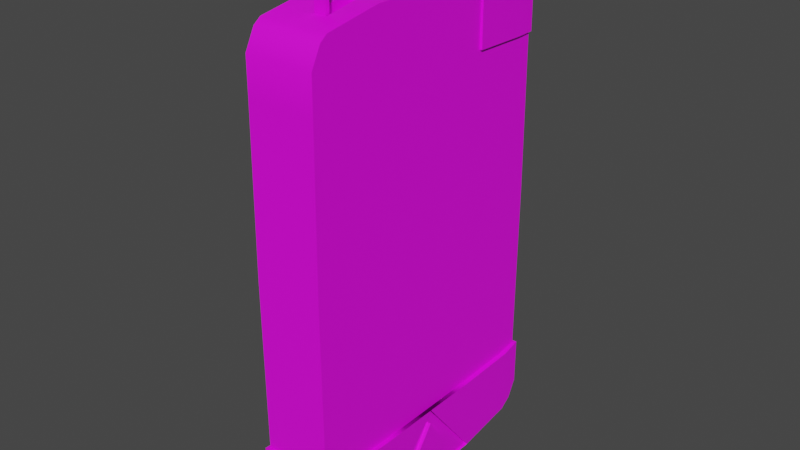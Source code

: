 # Source: Notelinkv2.blend  (saved by Blender 3.5.10; exported with 4.5.12 LTS)
import bpy
from mathutils import Matrix  # noqa: F401  (used for matrix-valued properties, if any)

bpy.ops.wm.read_factory_settings(use_empty=True)
scene = bpy.context.scene
scene.name = 'Scene'

# ---- collections
col_collection = bpy.data.collections.new('Collection'); scene.collection.children.link(col_collection)

# ---- images (referenced by path relative to the original .blend; pixels are not part of the script)
import os
ASSET_DIR = os.environ.get("B2B_ASSET_DIR", "")  # directory of the original .blend (textures are referenced by path, not embedded)
HERE = os.path.dirname(os.path.abspath(__file__))  # packed textures are extracted next to this script under _unpacked/

def load_image(name, relpath, width, height, colorspace="sRGB"):
    """Load a texture the original file referenced (path relative to the .blend, or extracted next to this script)."""
    p = next((c for c in (os.path.join(HERE, relpath), os.path.join(ASSET_DIR, relpath)) if relpath and os.path.exists(c)), "")
    if p:
        img = bpy.data.images.load(p, check_existing=True)
        img.name = name
    else:  # same state as the original file: an image datablock whose file is absent (Cycles renders it pink)
        img = bpy.data.images.new(name, width, height)
        img.source = "FILE"
        img.filepath = "//" + (relpath or name)
    img.colorspace_settings.name = colorspace
    return img
img_tela_png = load_image('Tela.png', 'Tela.png', 1024, 1024, 'sRGB')
img_noteblack_png = load_image('Noteblack.png', 'Noteblack.png', 1024, 1024, 'sRGB')
img_antena_png = load_image('Antena.png', 'Antena.png', 1024, 1024, 'sRGB')

# ---- materials (node trees are filled in below, after node groups)
mat_material_003 = bpy.data.materials.new('Material.003')
mat_material_003.use_transparent_shadow = False
mat_material = bpy.data.materials.new('Material')
mat_material.use_transparent_shadow = False
mat_material_002 = bpy.data.materials.new('Material.002')
mat_material_002.use_transparent_shadow = False

# ---- node groups
ng_auto_smooth = bpy.data.node_groups.new('Auto Smooth', 'GeometryNodeTree')
_s = ng_auto_smooth.interface.new_socket(name='Geometry', in_out='OUTPUT', socket_type='NodeSocketGeometry')
_s = ng_auto_smooth.interface.new_socket(name='Geometry', in_out='INPUT', socket_type='NodeSocketGeometry')
_s = ng_auto_smooth.interface.new_socket(name='Angle', in_out='INPUT', socket_type='NodeSocketFloat')
_s.subtype = 'ANGLE'
_s.min_value = 0.0
_s.max_value = 3.142
ng_auto_smooth.is_modifier = True
_N = ng_auto_smooth.nodes; _L = ng_auto_smooth.links
n0 = _N.new('NodeGroupOutput'); n0.name = 'Group Output'; n0.location = (480, -100)
n1 = _N.new('NodeGroupInput'); n1.name = 'Group Input'; n1.location = (-420, -300)
n2 = _N.new('NodeGroupInput'); n2.name = 'Group Input.001'; n2.location = (-60, -100)
n3 = _N.new('GeometryNodeSetShadeSmooth'); n3.name = 'Set Shade Smooth'; n3.location = (120, -100)
n3.domain = 'EDGE'
n4 = _N.new('GeometryNodeSetShadeSmooth'); n4.name = 'Set Shade Smooth.001'; n4.location = (300, -100)
n5 = _N.new('GeometryNodeInputMeshEdgeAngle'); n5.name = 'Edge Angle'; n5.location = (-420, -220)
n6 = _N.new('GeometryNodeInputEdgeSmooth'); n6.name = 'Is Edge Smooth'; n6.location = (-60, -160)
n7 = _N.new('GeometryNodeInputShadeSmooth'); n7.name = 'Is Face Smooth'; n7.location = (-240, -340)
n8 = _N.new('FunctionNodeBooleanMath'); n8.name = 'Boolean Math'; n8.location = (-60, -220)
n9 = _N.new('FunctionNodeCompare'); n9.name = 'Compare'; n9.location = (-240, -180)
n9.operation = 'LESS_EQUAL'
_L.new(n5.outputs[0], n9.inputs[0])
_L.new(n4.outputs[0], n0.inputs[0])
_L.new(n1.outputs[1], n9.inputs[1])
_L.new(n9.outputs[0], n8.inputs[0])
_L.new(n7.outputs[0], n8.inputs[1])
_L.new(n2.outputs[0], n3.inputs[0])
_L.new(n6.outputs[0], n3.inputs[1])
_L.new(n3.outputs[0], n4.inputs[0])
_L.new(n8.outputs[0], n3.inputs[2])
n0.is_active_output = True

# ---- material node trees
mat_material_003.use_nodes = True; mat_material_003.node_tree.nodes.clear()
_N = mat_material_003.node_tree.nodes; _L = mat_material_003.node_tree.links
n0 = _N.new('ShaderNodeBsdfPrincipled'); n0.name = 'Principled BSDF'; n0.location = (10, 300)
n0.distribution = 'GGX'
n0.subsurface_method = 'RANDOM_WALK_SKIN'
n0.inputs[3].default_value = 1.45
n0.inputs[27].default_value = (0.0, 0.0, 0.0, 1.0)
n0.inputs[28].default_value = 1.0
n1 = _N.new('ShaderNodeOutputMaterial'); n1.name = 'Material Output'; n1.location = (300, 300)
n2 = _N.new('ShaderNodeTexImage'); n2.name = 'Image Texture'; n2.location = (-341, 145)
n2.image = img_tela_png
n2.interpolation = 'Closest'
_L.new(n0.outputs[0], n1.inputs[0])
_L.new(n2.outputs[0], n0.inputs[0])
n1.is_active_output = True
mat_material.use_nodes = True; mat_material.node_tree.nodes.clear()
_N = mat_material.node_tree.nodes; _L = mat_material.node_tree.links
n0 = _N.new('ShaderNodeOutputMaterial'); n0.name = 'Material Output'; n0.location = (300, 300)
n1 = _N.new('ShaderNodeTexImage'); n1.name = 'Image Texture'; n1.location = (-504, 209)
n1.image = img_noteblack_png
n1.interpolation = 'Closest'
n2 = _N.new('ShaderNodeBsdfPrincipled'); n2.name = 'Principled BSDF'; n2.location = (10, 300)
n2.distribution = 'GGX'
n2.subsurface_method = 'RANDOM_WALK_SKIN'
n2.inputs[3].default_value = 1.45
n2.inputs[27].default_value = (0.0, 0.0, 0.0, 1.0)
n2.inputs[28].default_value = 1.0
_L.new(n2.outputs[0], n0.inputs[0])
_L.new(n1.outputs[0], n2.inputs[0])
n0.is_active_output = True
mat_material_002.use_nodes = True; mat_material_002.node_tree.nodes.clear()
_N = mat_material_002.node_tree.nodes; _L = mat_material_002.node_tree.links
n0 = _N.new('ShaderNodeBsdfPrincipled'); n0.name = 'Principled BSDF'; n0.location = (10, 300)
n0.distribution = 'GGX'
n0.subsurface_method = 'RANDOM_WALK_SKIN'
n0.inputs[3].default_value = 1.45
n0.inputs[27].default_value = (0.0, 0.0, 0.0, 1.0)
n0.inputs[28].default_value = 1.0
n1 = _N.new('ShaderNodeOutputMaterial'); n1.name = 'Material Output'; n1.location = (300, 300)
n2 = _N.new('ShaderNodeTexImage'); n2.name = 'Image Texture'; n2.location = (-321, 157)
n2.image = img_antena_png
n2.interpolation = 'Closest'
_L.new(n0.outputs[0], n1.inputs[0])
_L.new(n2.outputs[0], n0.inputs[0])
n1.is_active_output = True

# ---- world
world_world = bpy.data.worlds.new('World'); scene.world = world_world
world_world.use_nodes = True; world_world.node_tree.nodes.clear()
_N = world_world.node_tree.nodes; _L = world_world.node_tree.links
n0 = _N.new('ShaderNodeOutputWorld'); n0.name = 'World Output'; n0.location = (300, 300)
n1 = _N.new('ShaderNodeBackground'); n1.name = 'Background'; n1.location = (10, 300)
n1.inputs[0].default_value = (0.05088, 0.05088, 0.05088, 1.0)
_L.new(n1.outputs[0], n0.inputs[0])
n0.is_active_output = True
world_world.color = (0.05088, 0.05088, 0.05088)
world_world.use_sun_shadow = False
world_world.sun_shadow_jitter_overblur = 0.0

# ---- meshes
me_plane_001 = bpy.data.meshes.new('Plane.001')
me_plane_001.from_pydata([(-0.733, 5.718e-05, 0.8107), (-0.733, -0.297, 0.8107), (-0.733, 0.2971, 0.8107), (-0.002891, -0.5634, 0.8107), (-0.7246, -0.5568, 0.8107), (-0.002891, 0.558, 0.8107), (-0.7265, 0.5518, 0.8107), (0.8047, 5.719e-05, 0.8107), (0.8047, -0.2848, 0.8107), (0.8047, 0.2849, 0.8107), (0.7942, -0.5591, 0.8107), (0.7968, 0.5537, 0.8107), (-0.3637, -0.5601, 0.8107), (-0.3647, 0.5549, 0.8107), (0.3957, -0.5612, 0.8107), (0.397, 0.5559, 0.8107)], [], [(3, 14, 10, 8, 7, 9, 11, 15, 5, 13, 6, 2, 0, 1, 4, 12)])
me_plane_001.polygons.foreach_set('use_smooth', [True] * 1)
_uv = me_plane_001.uv_layers.new(name='UVMap')
_uv.uv.foreach_set('vector', [0.0, 0.5252, 0.001395, 0.266, 0.00279, 0.006833, 0.1812, 0.0, 0.3664, 3.876e-08, 0.5517, 7.753e-08, 0.7265, 0.005144, 0.7279, 0.2652, 0.7293, 0.5252, 0.7273, 0.7605, 0.7252, 0.9958, 0.5596, 1.0, 0.3664, 1.0, 0.1732, 1.0, 0.00426, 0.9946, 0.00213, 0.7599])
me_plane_001.materials.append(mat_material_003)
me_plane_001.update()
me_plane = bpy.data.meshes.new('Plane')
me_plane.from_pydata([(-0.002891, -0.6426, 0.501), (-0.002891, 0.6429, 0.501), (-1.045, 5.718e-05, 0.501), (-0.002891, 5.718e-05, 0.501), (-1.045, -0.298, 0.501), (-0.002891, -0.2905, 0.501), (-0.002891, 0.2907, 0.501), (-1.045, 0.2981, 0.501), (-0.002891, -0.6426, 0.8107), (-0.002891, 0.6429, 0.8107), (-1.045, 5.718e-05, 0.8107), (1.161, 5.77e-05, 0.8107), (-0.3646, 0.6386, 0.501), (-1.045, -0.298, 0.8107), (1.161, -0.2838, 0.8107), (-0.3646, -0.6383, 0.8107), (1.161, 0.2839, 0.8107), (-0.3646, -0.6383, 0.501), (-1.045, 0.2981, 0.8107), (-0.7262, 0.6342, 0.501), (-0.7262, -0.6339, 0.501), (-0.733, 5.718e-05, 0.501), (-0.733, -0.297, 0.501), (-0.733, 0.2971, 0.501), (-0.7262, 0.6342, 0.8107), (-0.7262, -0.6339, 0.8107), (-0.733, 5.718e-05, 0.8107), (-0.733, -0.297, 0.8107), (-0.733, 0.2971, 0.8107), (-1.002, -0.5558, 0.501), (-0.002891, -0.5634, 0.501), (-1.002, -0.5558, 0.8107), (-0.002891, -0.5634, 0.8107), (-0.7246, -0.5568, 0.8107), (-0.7246, -0.5568, 0.501), (-0.002891, 0.558, 0.501), (-0.002891, 0.558, 0.8107), (-0.7265, 0.5518, 0.8107), (-0.7265, 0.5518, 0.501), (0.7821, -0.6381, 0.501), (0.7821, 0.6384, 0.501), (0.8047, 5.719e-05, 0.501), (0.8047, -0.2848, 0.501), (0.8047, 0.2849, 0.501), (0.7821, -0.6381, 0.8107), (0.7821, 0.6384, 0.8107), (0.8047, 5.719e-05, 0.8107), (0.8047, -0.2848, 0.8107), (0.8047, 0.2849, 0.8107), (0.7942, -0.5591, 0.8107), (0.7942, -0.5591, 0.501), (0.7968, 0.5537, 0.8107), (0.7968, 0.5537, 0.501), (-0.8902, -0.6329, 0.501), (-0.9772, -0.5885, 0.501), (-0.9772, -0.5885, 0.8107), (-0.8902, -0.6329, 0.8107), (-0.3679, 5.718e-05, 0.501), (-0.3679, -0.2938, 0.501), (-0.3679, 0.2939, 0.501), (-0.3646, 0.6386, 0.8107), (-0.3637, -0.5601, 0.8107), (-0.3637, -0.5601, 0.501), (-0.3647, 0.5549, 0.8107), (-0.3647, 0.5549, 0.501), (0.3896, 0.6407, 0.501), (0.4009, 5.719e-05, 0.501), (0.4009, -0.2877, 0.501), (0.4009, 0.2878, 0.501), (0.3896, 0.6407, 0.8107), (0.3957, -0.5612, 0.8107), (0.397, 0.5559, 0.8107), (0.3896, -0.6404, 0.501), (0.3896, -0.6404, 0.8107), (0.3957, -0.5612, 0.501), (0.397, 0.5559, 0.501), (-1.045, -0.298, 0.7144), (-1.002, -0.5558, 0.7162), (-1.002, -0.5558, 0.6505), (-1.045, -0.298, 0.6519), (-1.045, -0.2526, 0.8107), (-1.045, -0.2515, 0.501), (-1.045, -0.2523, 0.7128), (-1.045, -0.2521, 0.6534), (-1.019, -0.4518, 0.7155), (-1.019, -0.4521, 0.6511), (-0.9901, -0.2934, 0.7144), (-0.9901, -0.2934, 0.6519), (-0.9901, -0.2477, 0.7128), (-0.9901, -0.2475, 0.6534), (-0.9643, -0.4472, 0.7155), (-0.9643, -0.4475, 0.6511), (-1.012, 0.5539, 0.4938), (-1.053, 0.2995, 0.4937), (-0.733, 0.2971, 0.4901), (-1.012, 0.5539, 0.8178), (-1.053, 0.2995, 0.818), (-0.733, 0.2971, 0.8216), (-0.7263, 0.642, 0.4933), (-0.7263, 0.642, 0.8184), (-0.7265, 0.5518, 0.8216), (-0.7265, 0.5518, 0.4901), (-0.8921, 0.6411, 0.4938), (-0.9819, 0.5946, 0.4938), (-0.9819, 0.5946, 0.8179), (-0.8921, 0.6411, 0.8178), (1.175, -0.2855, 0.4874), (1.175, 5.77e-05, 0.4869), (1.111, -0.5649, 0.4878), (1.175, 0.2855, 0.4874), (1.168, -0.2857, 0.8215), (1.163, 0.002069, 0.8254), (1.111, -0.5649, 0.8239), (1.162, 0.2858, 0.8215), (0.7942, -0.5591, 0.4811), (1.114, 0.5594, 0.4878), (1.114, 0.5594, 0.8239), (0.8047, 5.719e-05, 0.8306), (0.7968, 0.5537, 0.4811), (0.8047, 5.719e-05, 0.4811), (0.8047, -0.2848, 0.4811), (0.8047, 0.2849, 0.4811), (0.8047, -0.2848, 0.8306), (0.8047, 0.2849, 0.8306), (0.7942, -0.5591, 0.8306), (0.7968, 0.5537, 0.8306), (0.7822, -0.653, 0.4877), (0.7822, -0.653, 0.824), (0.7822, 0.6533, 0.4878), (0.7822, 0.6533, 0.8239), (1.076, -0.6117, 0.8238), (0.9962, -0.6524, 0.8238), (0.9962, -0.6524, 0.4879), (1.076, -0.6117, 0.4879), (0.9962, 0.6527, 0.8238), (1.076, 0.6117, 0.8238), (1.076, 0.6117, 0.4879), (0.9962, 0.6527, 0.4879), (1.052, 5.755e-05, 0.8107), (0.8937, 5.732e-05, 0.8107), (1.052, -0.0982, 0.8107), (1.052, 0.1059, 0.8107), (1.052, 5.755e-05, 0.8294), (0.8937, 5.732e-05, 0.8294), (1.052, 0.1059, 0.8294), (1.046, 0.114, 0.8107), (0.8882, 0.008187, 0.8107), (0.8882, 0.008187, 0.8294), (1.046, 0.114, 0.8294), (1.062, 5.755e-05, 0.8107), (1.062, 5.755e-05, 0.8294), (1.062, 5.755e-05, 0.8107), (1.062, 0.1059, 0.8107), (1.062, 0.1059, 0.8294), (1.062, 5.755e-05, 0.8294), (0.8752, -3.248e-05, 0.8107), (0.8752, -3.248e-05, 0.8294), (1.062, 0.1234, 0.8291), (1.062, 0.1234, 0.8104), (1.052, 5.755e-05, 0.8107), (0.8937, 5.732e-05, 0.8107), (1.052, 5.755e-05, 0.8294), (0.8937, 5.732e-05, 0.8294), (1.052, -0.1155, 0.8294), (1.046, -0.1243, 0.8107), (0.8882, -0.01005, 0.8107), (0.8882, -0.01005, 0.8294), (1.046, -0.1243, 0.8294), (1.062, 5.755e-05, 0.8107), (1.062, -0.1155, 0.8107), (1.062, -0.1155, 0.8294), (1.062, 5.755e-05, 0.8294), (0.8752, -3.248e-05, 0.8107), (0.8752, -3.248e-05, 0.8294), (1.062, -0.1344, 0.8291), (1.062, -0.1344, 0.8104)], [], [(64, 12, 1, 35), (58, 57, 3, 5), (62, 58, 5, 30), (57, 59, 6, 3), (63, 36, 9, 60), (20, 34, 62, 17), (44, 39, 126, 127), (16, 11, 111, 113), (25, 15, 61, 33), (23, 38, 64, 59), (42, 41, 119, 120), (40, 45, 129, 128), (37, 24, 99, 100), (50, 42, 120, 114), (53, 20, 25, 56), (7, 2, 10, 18), (17, 0, 8, 15), (11, 14, 110, 111), (46, 16, 113, 117), (65, 1, 9, 69), (2, 81, 83, 82, 80, 10), (19, 38, 101, 98), (49, 44, 127, 124), (38, 23, 94, 101), (12, 19, 24, 60), (10, 26, 28, 18), (31, 33, 27, 13), (13, 27, 26, 10, 80), (2, 7, 23, 21), (29, 4, 22, 34), (4, 81, 2, 21, 22), (29, 54, 55, 31, 77, 78), (28, 37, 100, 97), (4, 29, 78, 85, 79), (41, 43, 121, 119), (15, 8, 32, 61), (39, 50, 114, 126), (17, 62, 30, 0), (45, 51, 125, 129), (7, 18, 28, 97, 96, 93, 94, 23), (24, 19, 98, 99), (51, 48, 123, 125), (55, 56, 25, 33, 31), (46, 47, 122, 117), (59, 64, 35, 6), (43, 52, 118, 121), (68, 75, 52, 43), (72, 74, 50, 39), (73, 44, 49, 70), (47, 49, 124, 122), (72, 39, 44, 73), (1, 12, 60, 9), (20, 17, 15, 25), (21, 23, 59, 57), (71, 51, 45, 69), (66, 68, 43, 41), (74, 67, 42, 50), (67, 66, 41, 42), (75, 65, 40, 52), (53, 56, 55, 54), (53, 54, 29, 34, 20), (48, 46, 117, 123), (52, 40, 128, 118), (14, 46, 117, 110), (37, 63, 60, 24), (34, 22, 58, 62), (22, 21, 57, 58), (38, 19, 12, 64), (35, 1, 65, 75), (5, 3, 66, 67), (30, 5, 67, 74), (3, 6, 68, 66), (36, 71, 69, 9), (0, 72, 73, 8), (8, 73, 70, 32), (0, 30, 74, 72), (6, 35, 75, 68), (40, 65, 69, 45), (76, 84, 77, 31, 13), (82, 83, 89, 88), (80, 82, 76, 13), (87, 91, 90, 86), (84, 76, 86, 90), (79, 83, 81, 4), (84, 85, 78, 77), (86, 88, 89, 87), (79, 85, 91, 87), (83, 79, 87, 89), (76, 82, 88, 86), (85, 84, 90, 91), (103, 92, 95, 104), (92, 93, 96, 95), (92, 103, 102, 98, 101), (98, 102, 105, 99), (95, 100, 99, 105, 104), (93, 92, 101, 94), (96, 97, 100, 95), (103, 104, 105, 102), (46, 14, 11, 138, 140, 139), (16, 46, 139, 141, 138, 11), (127, 131, 130, 112, 124), (120, 119, 107, 106), (114, 120, 106, 108), (119, 121, 109, 107), (122, 110, 117), (124, 112, 110, 122), (117, 113, 123), (108, 106, 110, 112), (107, 109, 113, 111), (133, 108, 112, 130), (106, 107, 111, 110), (137, 128, 129, 134), (115, 136, 135, 116), (125, 116, 135, 134, 129), (126, 132, 131, 127), (109, 115, 116, 113), (123, 113, 116, 125), (121, 118, 115, 109), (118, 128, 137, 136, 115), (131, 132, 133, 130), (135, 136, 137, 134), (126, 114, 108, 133, 132), (142, 144, 143), (155, 156, 147, 146), (145, 146, 147, 148), (139, 146, 145, 141), (143, 147, 146, 139), (144, 148, 147, 143), (141, 145, 148, 144), (142, 150, 149, 138), (151, 152, 153, 154), (141, 152, 151, 138), (144, 153, 152, 141), (142, 154, 153, 144), (138, 151, 154, 142), (139, 143, 156, 155), (147, 156, 143), (157, 158, 145, 148), (153, 152, 158, 157), (157, 144, 141, 158), (148, 144, 157), (144, 153, 157), (161, 163, 162), (172, 173, 166, 165), (164, 165, 166, 167), (163, 167, 166, 162), (168, 169, 170, 171), (161, 171, 170, 163), (159, 168, 171, 161), (160, 162, 173, 172), (166, 173, 162), (174, 175, 164, 167), (170, 169, 175, 174), (167, 163, 174), (163, 170, 174)])
me_plane.polygons.foreach_set('use_smooth', [True] * 155)
_uv = me_plane.uv_layers.new(name='UVMap')
_uv.uv.foreach_set('vector', [0.6723, 0.618, 0.6821, 0.618, 0.6826, 0.6602, 0.6727, 0.6602, 0.5735, 0.6176, 0.6077, 0.6176, 0.6077, 0.6602, 0.5738, 0.6602, 0.5424, 0.6181, 0.5735, 0.6176, 0.5738, 0.6602, 0.542, 0.6602, 0.6077, 0.6176, 0.6419, 0.6176, 0.6415, 0.6602, 0.6077, 0.6602, 0.4889, 0.2185, 0.4885, 0.2758, 0.4751, 0.2758, 0.4757, 0.2185, 0.5338, 0.5759, 0.5428, 0.5761, 0.5424, 0.6181, 0.5333, 0.618, 0.3899, 0.742, 0.4591, 0.742, 0.4621, 0.7453, 0.3869, 0.7454, 0.8227, 0.6083, 0.7977, 0.6612, 0.7929, 0.6605, 0.822, 0.6049, 0.5661, 0.1293, 0.5661, 0.2106, 0.5486, 0.2105, 0.5487, 0.1294, 0.6423, 0.5751, 0.672, 0.5759, 0.6723, 0.618, 0.6419, 0.6176, 0.4592, 0.6626, 0.4592, 0.5987, 0.4637, 0.5987, 0.4637, 0.6626, 0.4591, 0.4553, 0.3899, 0.4552, 0.387, 0.4519, 0.4621, 0.4519, 0.7207, 0.9586, 0.7207, 0.9844, 0.7183, 0.9868, 0.7172, 0.9586, 0.4592, 0.7241, 0.4592, 0.6626, 0.4637, 0.6626, 0.4636, 0.7241, 0.9244, 0.9718, 0.8391, 0.9718, 0.8391, 0.8107, 0.9244, 0.8107, 0.6426, 0.4355, 0.6365, 0.3135, 0.7633, 0.3072, 0.7694, 0.4292, 0.1613, 0.6111, 0.1613, 0.7198, 0.06828, 0.7198, 0.06828, 0.6111, 0.7977, 0.6612, 0.8198, 0.7159, 0.8186, 0.7199, 0.7929, 0.6605, 0.8691, 0.6615, 0.8227, 0.6083, 0.822, 0.6049, 0.8753, 0.6615, 0.07396, 0.3587, 0.07396, 0.2552, 0.1556, 0.2552, 0.1556, 0.3587, 0.6365, 0.3135, 0.6282, 0.2104, 0.6932, 0.2014, 0.7205, 0.2003, 0.7608, 0.2066, 0.7633, 0.3072, 0.8177, 0.9844, 0.8177, 0.9586, 0.8211, 0.9586, 0.8201, 0.9868, 0.3898, 0.7241, 0.3899, 0.742, 0.3869, 0.7454, 0.3853, 0.7242, 0.8177, 0.9586, 0.8176, 0.8788, 0.8211, 0.8788, 0.8211, 0.9586, 0.07396, 0.1598, 0.07396, 0.06448, 0.1556, 0.06448, 0.1556, 0.1598, 0.4244, 0.05603, 0.4236, 0.1262, 0.3569, 0.1255, 0.3574, 0.0553, 0.5492, 0.06713, 0.5487, 0.1294, 0.4904, 0.1269, 0.4914, 0.05677, 0.4914, 0.05677, 0.4904, 0.1269, 0.4236, 0.1262, 0.4244, 0.05603, 0.4812, 0.05666, 0.6077, 0.5387, 0.6424, 0.5387, 0.6423, 0.5751, 0.6077, 0.5751, 0.5429, 0.5438, 0.573, 0.5387, 0.5731, 0.5751, 0.5428, 0.5761, 0.573, 0.5387, 0.5784, 0.5387, 0.6077, 0.5387, 0.6077, 0.5751, 0.5731, 0.5751, 0.6274, 0.07562, 0.628, 0.05707, 0.7694, 0.06078, 0.7689, 0.07873, 0.7272, 0.07831, 0.696, 0.0779, 0.7207, 0.8788, 0.7207, 0.9586, 0.7172, 0.9586, 0.7173, 0.8788, 0.6258, 0.1904, 0.6274, 0.07562, 0.696, 0.0779, 0.6916, 0.1314, 0.686, 0.1827, 0.4592, 0.5987, 0.4592, 0.5348, 0.4637, 0.5348, 0.4637, 0.5987, 0.5661, 0.2106, 0.5662, 0.2918, 0.5484, 0.2916, 0.5486, 0.2105, 0.4591, 0.742, 0.4592, 0.7241, 0.4636, 0.7241, 0.4621, 0.7453, 0.5333, 0.618, 0.5424, 0.6181, 0.542, 0.6602, 0.5328, 0.6602, 0.3899, 0.4552, 0.3898, 0.4745, 0.3854, 0.4745, 0.387, 0.4519, 0.8173, 0.7815, 0.7211, 0.7814, 0.7207, 0.8788, 0.7173, 0.8788, 0.7188, 0.7788, 0.8196, 0.7789, 0.8211, 0.8788, 0.8176, 0.8788, 0.7207, 0.9844, 0.8177, 0.9844, 0.8201, 0.9868, 0.7183, 0.9868, 0.3898, 0.4745, 0.3898, 0.5348, 0.3853, 0.5348, 0.3854, 0.4745, 0.5565, 0.07276, 0.5662, 0.09243, 0.5661, 0.1293, 0.5487, 0.1294, 0.5492, 0.06713, 0.3897, 0.5987, 0.3898, 0.6626, 0.3853, 0.6626, 0.3853, 0.5987, 0.6419, 0.6176, 0.6723, 0.618, 0.6727, 0.6602, 0.6415, 0.6602, 0.4592, 0.5348, 0.4592, 0.4745, 0.4636, 0.4745, 0.4637, 0.5348, 0.6412, 0.7072, 0.6724, 0.7067, 0.6722, 0.7533, 0.6409, 0.7542, 0.5331, 0.7059, 0.5423, 0.7066, 0.5425, 0.753, 0.5333, 0.7516, 0.5648, 0.38, 0.5633, 0.4682, 0.5455, 0.4707, 0.547, 0.3812, 0.3898, 0.6626, 0.3898, 0.7241, 0.3853, 0.7242, 0.3853, 0.6626, 0.1613, 0.8377, 0.1613, 0.9556, 0.06828, 0.9556, 0.06828, 0.8377, 0.07396, 0.2552, 0.07396, 0.1598, 0.1556, 0.1598, 0.1556, 0.2552, 0.1613, 0.5025, 0.1613, 0.6111, 0.06828, 0.6111, 0.06828, 0.5025, 0.6077, 0.5751, 0.6423, 0.5751, 0.6419, 0.6176, 0.6077, 0.6176, 0.4889, 0.3391, 0.4893, 0.4024, 0.4759, 0.4001, 0.4755, 0.3379, 0.6077, 0.7072, 0.6412, 0.7072, 0.6409, 0.7542, 0.6077, 0.7542, 0.5423, 0.7066, 0.5742, 0.7072, 0.5745, 0.7542, 0.5425, 0.753, 0.5742, 0.7072, 0.6077, 0.7072, 0.6077, 0.7542, 0.5745, 0.7542, 0.6724, 0.7067, 0.6823, 0.7059, 0.6821, 0.7516, 0.6722, 0.7533, 0.9244, 0.9718, 0.9244, 0.8107, 0.9752, 0.8107, 0.9752, 0.9718, 0.534, 0.5568, 0.5391, 0.5467, 0.5429, 0.5438, 0.5428, 0.5761, 0.5338, 0.5759, 0.3898, 0.5348, 0.3897, 0.5987, 0.3853, 0.5987, 0.3853, 0.5348, 0.4592, 0.4745, 0.4591, 0.4553, 0.4621, 0.4519, 0.4636, 0.4745, 0.8198, 0.7159, 0.8691, 0.6615, 0.8753, 0.6615, 0.8186, 0.7199, 0.4893, 0.1612, 0.4889, 0.2185, 0.4757, 0.2185, 0.4763, 0.1612, 0.5428, 0.5761, 0.5731, 0.5751, 0.5735, 0.6176, 0.5424, 0.6181, 0.5731, 0.5751, 0.6077, 0.5751, 0.6077, 0.6176, 0.5735, 0.6176, 0.672, 0.5759, 0.6816, 0.5759, 0.6821, 0.618, 0.6723, 0.618, 0.6727, 0.6602, 0.6826, 0.6602, 0.6823, 0.7059, 0.6724, 0.7067, 0.5738, 0.6602, 0.6077, 0.6602, 0.6077, 0.7072, 0.5742, 0.7072, 0.542, 0.6602, 0.5738, 0.6602, 0.5742, 0.7072, 0.5423, 0.7066, 0.6077, 0.6602, 0.6415, 0.6602, 0.6412, 0.7072, 0.6077, 0.7072, 0.4885, 0.2758, 0.4889, 0.3391, 0.4755, 0.3379, 0.4751, 0.2758, 0.1613, 0.7198, 0.1613, 0.8377, 0.06828, 0.8377, 0.06828, 0.7198, 0.5662, 0.2918, 0.5648, 0.38, 0.547, 0.3812, 0.5484, 0.2916, 0.5328, 0.6602, 0.542, 0.6602, 0.5423, 0.7066, 0.5331, 0.7059, 0.6415, 0.6602, 0.6727, 0.6602, 0.6724, 0.7067, 0.6412, 0.7072, 0.07396, 0.4622, 0.07396, 0.3587, 0.1556, 0.3587, 0.1556, 0.4622, 0.7281, 0.1839, 0.7282, 0.128, 0.7272, 0.07831, 0.7689, 0.07873, 0.7633, 0.1889, 0.7205, 0.2003, 0.6932, 0.2014, 0.7036, 0.1855, 0.7105, 0.1857, 0.7608, 0.2066, 0.7205, 0.2003, 0.7281, 0.1839, 0.7633, 0.1889, 0.7004, 0.1769, 0.7041, 0.1488, 0.7127, 0.1506, 0.7146, 0.1783, 0.7282, 0.128, 0.7281, 0.1839, 0.7146, 0.1783, 0.7127, 0.1506, 0.686, 0.1827, 0.6932, 0.2014, 0.6282, 0.2104, 0.6258, 0.1904, 0.7282, 0.128, 0.6916, 0.1314, 0.696, 0.0779, 0.7272, 0.07831, 0.7146, 0.1783, 0.7105, 0.1857, 0.7036, 0.1855, 0.7004, 0.1769, 0.686, 0.1827, 0.6916, 0.1314, 0.7041, 0.1488, 0.7004, 0.1769, 0.6932, 0.2014, 0.686, 0.1827, 0.7004, 0.1769, 0.7036, 0.1855, 0.7281, 0.1839, 0.7205, 0.2003, 0.7105, 0.1857, 0.7146, 0.1783, 0.9511, 0.01202, 0.9511, 0.08118, 0.8918, 0.08115, 0.8918, 0.01199, 0.6058, 0.882, 0.6058, 0.8708, 0.6777, 0.8708, 0.6777, 0.882, 0.6058, 0.8708, 0.6058, 0.8136, 0.6778, 0.8136, 0.6777, 0.8708, 0.3642, 0.8719, 0.3736, 0.8588, 0.4023, 0.8437, 0.4554, 0.843, 0.4556, 0.8719, 0.6057, 0.9413, 0.6058, 0.9045, 0.6777, 0.9045, 0.6778, 0.9413, 0.5637, 0.8789, 0.4741, 0.8789, 0.4743, 0.8506, 0.5264, 0.8513, 0.5545, 0.8661, 0.3515, 0.9536, 0.3642, 0.8719, 0.4556, 0.8719, 0.4541, 0.9536, 0.5762, 0.959, 0.4756, 0.959, 0.4741, 0.8789, 0.5637, 0.8789, 0.6058, 0.882, 0.6777, 0.882, 0.6777, 0.9045, 0.6058, 0.9045, 0.9692, 0.5617, 0.9692, 0.6896, 0.9138, 0.6399, 0.9307, 0.616, 0.9499, 0.6332, 0.9553, 0.5812, 0.8585, 0.5902, 0.9692, 0.5617, 0.9553, 0.5812, 0.9101, 0.5975, 0.9307, 0.616, 0.9138, 0.6399, 0.7524, 0.5144, 0.7487, 0.48, 0.7538, 0.4665, 0.7607, 0.4601, 0.7673, 0.5107, 0.7412, 0.6111, 0.7412, 0.6443, 0.6981, 0.6443, 0.6981, 0.611, 0.7425, 0.5792, 0.7412, 0.6111, 0.6981, 0.611, 0.7056, 0.5785, 0.7412, 0.6443, 0.7412, 0.6775, 0.6981, 0.6775, 0.6981, 0.6443, 0.8111, 0.5041, 0.8044, 0.4458, 0.8568, 0.499, 0.7673, 0.5107, 0.7607, 0.4601, 0.8044, 0.4458, 0.8111, 0.5041, 0.8568, 0.499, 0.9097, 0.4514, 0.9005, 0.5062, 0.2297, 0.8788, 0.2292, 0.809, 0.3105, 0.809, 0.3115, 0.8783, 0.229, 0.7395, 0.229, 0.6701, 0.3104, 0.6699, 0.3114, 0.7389, 0.2298, 0.893, 0.2297, 0.8788, 0.3115, 0.8783, 0.3116, 0.8926, 0.2292, 0.809, 0.229, 0.7395, 0.3114, 0.7389, 0.3105, 0.809, 0.2299, 0.5642, 0.2302, 0.5122, 0.312, 0.5127, 0.3116, 0.5648, 0.2296, 0.6018, 0.2298, 0.586, 0.3115, 0.5865, 0.3114, 0.6023, 0.9416, 0.5143, 0.9505, 0.4657, 0.9576, 0.4729, 0.9619, 0.4862, 0.9566, 0.5191, 0.2302, 0.9669, 0.2299, 0.9148, 0.3117, 0.9144, 0.312, 0.9664, 0.229, 0.6701, 0.2296, 0.6018, 0.3114, 0.6023, 0.3104, 0.6699, 0.9005, 0.5062, 0.9097, 0.4514, 0.9505, 0.4657, 0.9416, 0.5143, 0.7412, 0.6775, 0.7422, 0.7088, 0.7052, 0.7095, 0.6981, 0.6775, 0.7422, 0.7088, 0.7439, 0.7204, 0.7189, 0.7203, 0.7097, 0.7155, 0.7052, 0.7095, 0.3117, 0.9144, 0.2299, 0.9148, 0.2298, 0.893, 0.3116, 0.8926, 0.3115, 0.5865, 0.2298, 0.586, 0.2299, 0.5642, 0.3116, 0.5648, 0.7439, 0.5682, 0.7425, 0.5792, 0.7056, 0.5785, 0.7096, 0.573, 0.7189, 0.5683, 0.3024, 0.4269, 0.2291, 0.4276, 0.2794, 0.3029, 0.2643, 0.2848, 0.277, 0.2898, 0.2729, 0.3002, 0.2602, 0.2952, 0.2089, 0.4245, 0.2602, 0.2952, 0.2729, 0.3002, 0.223, 0.425, 0.8813, 0.2366, 0.8918, 0.2366, 0.8918, 0.03214, 0.8813, 0.03214, 0.8813, 0.2567, 0.8918, 0.2567, 0.8918, 0.2366, 0.8813, 0.2366, 0.2291, 0.4276, 0.223, 0.425, 0.2729, 0.3002, 0.2794, 0.3029, 0.8813, 0.03214, 0.8918, 0.03214, 0.8918, 0.01199, 0.8813, 0.01199, 0.9616, 0.166, 0.9511, 0.166, 0.9511, 0.1458, 0.9616, 0.1458, 0.3025, 0.4476, 0.2249, 0.4476, 0.2292, 0.4342, 0.3025, 0.4339, 0.9616, 0.03214, 0.9721, 0.03214, 0.9721, 0.1458, 0.9616, 0.1458, 0.9616, 0.01199, 0.9721, 0.01199, 0.9721, 0.03214, 0.9616, 0.03214, 0.3024, 0.4269, 0.3025, 0.4339, 0.2292, 0.4342, 0.2291, 0.4276, 0.9616, 0.1458, 0.9721, 0.1458, 0.9721, 0.166, 0.9616, 0.166, 0.8813, 0.2366, 0.8813, 0.2567, 0.8614, 0.2567, 0.8614, 0.2366, 0.2729, 0.3002, 0.277, 0.2898, 0.2794, 0.3029, 0.2212, 0.4332, 0.2125, 0.4393, 0.2089, 0.4245, 0.223, 0.425, 0.2292, 0.4342, 0.2249, 0.4476, 0.2125, 0.4393, 0.2212, 0.4332, 0.9119, 0.08149, 0.9119, 0.1031, 0.8918, 0.1027, 0.8918, 0.08118, 0.223, 0.425, 0.2291, 0.4276, 0.2212, 0.4332, 0.2291, 0.4276, 0.2292, 0.4342, 0.2212, 0.4332, 0.4258, 0.3202, 0.3483, 0.3206, 0.4051, 0.2002, 0.3905, 0.1819, 0.4024, 0.1876, 0.3974, 0.1979, 0.3856, 0.1923, 0.3286, 0.3169, 0.3856, 0.1923, 0.3974, 0.1979, 0.3421, 0.3181, 0.3483, 0.3206, 0.3421, 0.3181, 0.3974, 0.1979, 0.4051, 0.2002, 0.4259, 0.3401, 0.3442, 0.3401, 0.3484, 0.3271, 0.4259, 0.3269, 0.4258, 0.3202, 0.4259, 0.3269, 0.3484, 0.3271, 0.3483, 0.3206, 0.9422, 0.1013, 0.9317, 0.1013, 0.9317, 0.08118, 0.9422, 0.08118, 0.9119, 0.1013, 0.9119, 0.08118, 0.9317, 0.08118, 0.9317, 0.1013, 0.3974, 0.1979, 0.4024, 0.1876, 0.4051, 0.2002, 0.3401, 0.3259, 0.3315, 0.3316, 0.3286, 0.3169, 0.3421, 0.3181, 0.3484, 0.3271, 0.3442, 0.3401, 0.3315, 0.3316, 0.3401, 0.3259, 0.3421, 0.3181, 0.3483, 0.3206, 0.3401, 0.3259, 0.3483, 0.3206, 0.3484, 0.3271, 0.3401, 0.3259])
me_plane.materials.append(mat_material)
me_plane.update()
me_plane_002 = bpy.data.meshes.new('Plane.002')
me_plane_002.from_pydata([(-2.795, -1.0, 0.04841), (-1.415, -1.0, 0.02572), (-2.788, 0.98, 0.05808), (-1.425, 0.9534, 0.0578), (-2.795, 0.4802, 0.04616), (-1.415, 0.4802, 0.02953), (-3.835, 0.9596, 0.05072), (-4.741, 0.4795, 0.05643), (-1.415, 0.677, 0.03068), (-2.781, 0.677, 0.02818), (-4.406, 0.6796, 0.05024), (-2.795, -1.0, 0.2211), (-1.415, -1.0, 0.2211), (-2.814, 1.028, 0.2211), (-1.425, 1.002, 0.2211), (-2.795, 0.4802, 0.2211), (-1.415, 0.4802, 0.2211), (-3.835, 1.008, 0.2211), (-4.741, 0.4795, 0.2211), (-1.415, 0.677, 0.2211), (-4.406, 0.6796, 0.2211), (-2.795, -1.0, 0.4105), (-1.415, -1.0, 0.4332), (-2.788, 0.98, 0.4159), (-1.425, 0.9534, 0.4011), (-2.795, 0.4802, 0.4128), (-1.415, 0.4802, 0.4294), (-3.835, 0.9596, 0.4082), (-4.741, 0.4795, 0.4025), (-1.415, 0.677, 0.4284), (-2.781, 0.677, 0.4153), (-4.406, 0.6796, 0.4089), (-2.795, -0.2599, 0.02574), (-1.415, -0.2599, 0.02303), (-2.795, -0.2599, 0.2211), (-1.415, -0.2599, 0.2211), (-2.795, -0.2599, 0.4332), (-1.415, -0.2599, 0.4359), (-2.795, -0.837, 0.04342), (-2.795, -0.837, 0.2211), (-2.795, -0.837, 0.4155), (-1.415, -0.837, 0.02512), (-1.415, -0.837, 0.2211), (-1.415, -0.837, 0.4338), (-8.887, -0.837, 0.04342), (-8.887, -1.0, 0.04841), (-8.887, -0.837, 0.2211), (-8.887, -1.0, 0.2211), (-8.887, -1.0, 0.4105), (-8.887, -0.837, 0.4155)], [], [(9, 2, 3, 8), (32, 4, 5, 33), (9, 10, 6, 2), (4, 7, 10, 9), (4, 9, 8, 5), (17, 20, 31, 27), (35, 16, 26, 37), (13, 17, 27, 23), (11, 12, 22, 21), (20, 18, 28, 31), (33, 5, 16, 35), (6, 10, 20, 17), (8, 3, 14, 19), (7, 4, 15, 18), (3, 2, 13, 14), (5, 8, 19, 16), (39, 38, 44, 46), (10, 7, 18, 20), (0, 1, 12, 11), (2, 6, 17, 13), (30, 29, 24, 23), (36, 37, 26, 25), (30, 23, 27, 31), (25, 30, 31, 28), (25, 26, 29, 30), (19, 14, 24, 29), (18, 15, 25, 28), (14, 13, 23, 24), (16, 19, 29, 26), (11, 21, 48, 47), (15, 34, 36, 25), (40, 43, 37, 36), (4, 32, 34, 15), (41, 33, 35, 42), (42, 35, 37, 43), (38, 32, 33, 41), (0, 38, 41, 1), (12, 42, 43, 22), (1, 41, 42, 12), (21, 22, 43, 40), (34, 39, 40, 36), (32, 38, 39, 34), (44, 45, 47, 46), (46, 47, 48, 49), (0, 11, 47, 45), (38, 0, 45, 44), (21, 40, 49, 48), (40, 39, 46, 49)])
me_plane_002.polygons.foreach_set('use_smooth', [True] * 48)
_uv = me_plane_002.uv_layers.new(name='UVMap')
_uv.uv.foreach_set('vector', [0.9186, 0.7797, 0.958, 0.7788, 0.9544, 0.9552, 0.9185, 0.9565, 0.7971, 0.7778, 0.893, 0.7778, 0.893, 0.9565, 0.7971, 0.9565, 0.9186, 0.7797, 0.9191, 0.5691, 0.9553, 0.6432, 0.958, 0.7788, 0.893, 0.7778, 0.8932, 0.5258, 0.9191, 0.5691, 0.9186, 0.7797, 0.893, 0.7778, 0.9186, 0.7797, 0.9185, 0.9565, 0.893, 0.9565, 0.3323, 0.5051, 0.3321, 0.4527, 0.3473, 0.4526, 0.3476, 0.5041, 0.3312, 0.7807, 0.3318, 0.7241, 0.3477, 0.7242, 0.3476, 0.7808, 0.3323, 0.5854, 0.3323, 0.5051, 0.3476, 0.5041, 0.3482, 0.5875, 0.2299, 0.7364, 0.2299, 0.8705, 0.2092, 0.8705, 0.2115, 0.7364, 0.3321, 0.4527, 0.3319, 0.4211, 0.3466, 0.4211, 0.3473, 0.4526, 0.3161, 0.7805, 0.3171, 0.7239, 0.3318, 0.7241, 0.3312, 0.7807, 0.3182, 0.5042, 0.3182, 0.4527, 0.3321, 0.4527, 0.3323, 0.5051, 0.3174, 0.7089, 0.32, 0.6877, 0.3322, 0.6858, 0.3319, 0.7091, 0.3187, 0.4212, 0.3172, 0.2641, 0.3313, 0.2641, 0.3319, 0.4211, 0.32, 0.6877, 0.3188, 0.5875, 0.3323, 0.5854, 0.3322, 0.6858, 0.3171, 0.7239, 0.3174, 0.7089, 0.3319, 0.7091, 0.3318, 0.7241, 0.05253, 0.9784, 0.03266, 0.9784, 0.03266, 0.2972, 0.05253, 0.2972, 0.3182, 0.4527, 0.3187, 0.4212, 0.3319, 0.4211, 0.3321, 0.4527, 0.2466, 0.7364, 0.2489, 0.8705, 0.2299, 0.8705, 0.2299, 0.7364, 0.3188, 0.5875, 0.3182, 0.5042, 0.3323, 0.5051, 0.3323, 0.5854, 0.456, 0.7795, 0.456, 0.9443, 0.4225, 0.9431, 0.4194, 0.7786, 0.5691, 0.7777, 0.5691, 0.9443, 0.4798, 0.9443, 0.4797, 0.7777, 0.456, 0.7795, 0.4194, 0.7786, 0.4219, 0.6523, 0.4557, 0.5833, 0.4797, 0.7777, 0.456, 0.7795, 0.4557, 0.5833, 0.4799, 0.5429, 0.4797, 0.7777, 0.4798, 0.9443, 0.456, 0.9443, 0.456, 0.7795, 0.3319, 0.7091, 0.3322, 0.6858, 0.3456, 0.6879, 0.3477, 0.7092, 0.3319, 0.4211, 0.3313, 0.2641, 0.3468, 0.264, 0.3466, 0.4211, 0.3322, 0.6858, 0.3323, 0.5854, 0.3482, 0.5875, 0.3456, 0.6879, 0.3318, 0.7241, 0.3319, 0.7091, 0.3477, 0.7092, 0.3477, 0.7242, 0.2299, 0.7364, 0.2115, 0.7364, 0.2115, 0.1443, 0.2299, 0.1443, 0.3313, 0.2641, 0.3311, 0.2043, 0.3482, 0.2042, 0.3468, 0.264, 0.6388, 0.7777, 0.6388, 0.9443, 0.5691, 0.9443, 0.5691, 0.7777, 0.3172, 0.2641, 0.3153, 0.2044, 0.3311, 0.2043, 0.3313, 0.2641, 0.3158, 0.8246, 0.3161, 0.7805, 0.3312, 0.7807, 0.3308, 0.8248, 0.3308, 0.8248, 0.3312, 0.7807, 0.3476, 0.7808, 0.347, 0.825, 0.7223, 0.7778, 0.7971, 0.7778, 0.7971, 0.9565, 0.7224, 0.9565, 0.7012, 0.7778, 0.7223, 0.7778, 0.7224, 0.9565, 0.7013, 0.9565, 0.3306, 0.8373, 0.3308, 0.8248, 0.347, 0.825, 0.3469, 0.8374, 0.3157, 0.8371, 0.3158, 0.8246, 0.3308, 0.8248, 0.3306, 0.8373, 0.6585, 0.7777, 0.6584, 0.9443, 0.6388, 0.9443, 0.6388, 0.7777, 0.3311, 0.2043, 0.3309, 0.1577, 0.3466, 0.1576, 0.3482, 0.2042, 0.3153, 0.2044, 0.3166, 0.1578, 0.3309, 0.1577, 0.3311, 0.2043, 0.0, 0.07525, 0.0, 0.0, 0.0, 0.0, 0.0, 0.07525, 0.0, 0.07525, 0.0, 0.0, 0.0, 0.0, 0.0, 0.07525, 0.2466, 0.7364, 0.2299, 0.7364, 0.2299, 0.1443, 0.2466, 0.1443, 0.1148, 0.2972, 0.133, 0.2972, 0.133, 0.9784, 0.1148, 0.9784, 0.133, 0.2972, 0.1512, 0.2972, 0.1512, 0.9784, 0.133, 0.9784, 0.07427, 0.9784, 0.05253, 0.9784, 0.05253, 0.2972, 0.07427, 0.2972])
me_plane_002.materials.append(mat_material_002)
me_plane_002.update()

# ---- objects
ob_tela = bpy.data.objects.new('Tela', me_plane_001)
ob_note = bpy.data.objects.new('Note', me_plane)
ob_antena = bpy.data.objects.new('Antena', me_plane_002)

# ---- transforms, parenting, visibility, modifiers, constraints
ob_tela.location = (-0.7169, -0.02319, 0.0)
ob_tela.rotation_euler = (0.0, 1.571, 0.0)
_m = ob_tela.modifiers.new('Auto Smooth', 'NODES')
_m.node_group = ng_auto_smooth
_gi = [s.identifier for s in ng_auto_smooth.interface.items_tree if s.item_type == 'SOCKET' and s.in_out == 'INPUT']
_m[_gi[1]] = 1.004  # Angle
ob_note.location = (-0.7169, -0.02319, 0.0)
ob_note.rotation_euler = (0.0, 1.571, 0.0)
_m = ob_note.modifiers.new('Auto Smooth', 'NODES')
_m.node_group = ng_auto_smooth
_gi = [s.identifier for s in ng_auto_smooth.interface.items_tree if s.item_type == 'SOCKET' and s.in_out == 'INPUT']
_m[_gi[1]] = 1.004  # Angle
ob_antena.location = (2.826e-18, -0.3752, 1.309)
ob_antena.rotation_euler = (0.0, -1.571, 0.0)
ob_antena.scale = (0.04334, 0.09891, 0.1478)
_m = ob_antena.modifiers.new('Auto Smooth', 'NODES')
_m.node_group = ng_auto_smooth
_gi = [s.identifier for s in ng_auto_smooth.interface.items_tree if s.item_type == 'SOCKET' and s.in_out == 'INPUT']
_m[_gi[1]] = 1.004  # Angle

# ---- collection membership
col_collection.objects.link(ob_tela)
col_collection.objects.link(ob_note)
col_collection.objects.link(ob_antena)

# ---- scene / render settings (as saved in the file)
scene.frame_start = 1; scene.frame_end = 250; scene.frame_set(232)
scene.render.engine = 'BLENDER_EEVEE_NEXT'
scene.cycles.sampling_pattern = 'TABULATED_SOBOL'
scene.view_settings.view_transform = 'Filmic'
bpy.context.view_layer.update()

# ---- added for rendering (the .blend has no active camera and no usable light): camera, sun
cam_auto = bpy.data.cameras.new('AutoCamera')
cam_auto.lens = 50.0
cam_auto.sensor_width = 36.0
cam_auto.clip_end = 1000.0
ob_auto_camera = bpy.data.objects.new('AutoCamera', cam_auto)
scene.collection.objects.link(ob_auto_camera)
ob_auto_camera.location = (2.50569, -3.10313, 2.08943)
ob_auto_camera.rotation_euler = (1.09748, -7.21219e-08, 0.694738)
scene.camera = ob_auto_camera
light_auto_sun = bpy.data.lights.new('AutoSun', 'SUN')
light_auto_sun.energy = 3.0
light_auto_sun.angle = 0.0523599
ob_auto_sun = bpy.data.objects.new('AutoSun', light_auto_sun)
scene.collection.objects.link(ob_auto_sun)
ob_auto_sun.rotation_euler = (0.872665, 0.174533, 0.523599)
bpy.context.view_layer.update()
